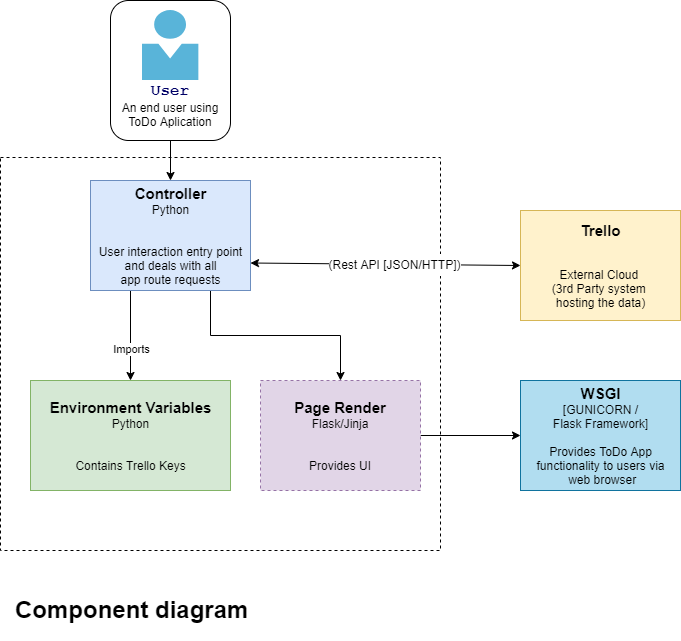

The diagram above was exported from draw.io. Its source (the exported page's mxGraphModel, read from the mxfile embedded in the PNG):
<mxGraphModel dx="942" dy="614" grid="1" gridSize="10" guides="1" tooltips="1" connect="1" arrows="1" fold="1" page="1" pageScale="1" pageWidth="1169" pageHeight="827" math="0" shadow="0">
  <root>
    <mxCell id="0" />
    <mxCell id="1" parent="0" />
    <mxCell id="j61ATMrA_P4RsWBt30EL-5" value="" style="rounded=0;whiteSpace=wrap;html=1;dashed=1;" parent="1" vertex="1">
      <mxGeometry x="100" y="167" width="440" height="393" as="geometry" />
    </mxCell>
    <mxCell id="oGpcLFp7hsdf_byBkaVy-25" value="&lt;h1&gt;Component diagram&lt;/h1&gt;&lt;p&gt;&lt;br&gt;&lt;/p&gt;" style="text;html=1;strokeColor=none;fillColor=none;spacing=5;spacingTop=-20;whiteSpace=wrap;overflow=hidden;rounded=0;" parent="1" vertex="1">
      <mxGeometry x="110" y="600" width="300" height="50" as="geometry" />
    </mxCell>
    <object label="" id="oGpcLFp7hsdf_byBkaVy-17">
      <mxCell style="endArrow=classic;startArrow=classic;html=1;entryX=0;entryY=0.5;entryDx=0;entryDy=0;exitX=1;exitY=0.75;exitDx=0;exitDy=0;" parent="1" source="dG2j1aDjv72PmFILOHl3-2" target="3A9H4L4jAiibohLi4r_s-8" edge="1">
        <mxGeometry width="50" height="50" relative="1" as="geometry">
          <mxPoint x="840" y="387" as="sourcePoint" />
          <mxPoint x="620" y="270" as="targetPoint" />
        </mxGeometry>
      </mxCell>
    </object>
    <mxCell id="oGpcLFp7hsdf_byBkaVy-18" value="&lt;p style=&quot;line-height: 0%&quot;&gt;&lt;span style=&quot;font-size: 12px&quot;&gt;(Rest API [JSON/HTTP])&lt;/span&gt;&lt;br&gt;&lt;/p&gt;" style="edgeLabel;html=1;align=center;verticalAlign=middle;resizable=0;points=[];imageHeight=24;autosize=0;" parent="oGpcLFp7hsdf_byBkaVy-17" vertex="1" connectable="0">
      <mxGeometry x="0.1889" y="-1" relative="1" as="geometry">
        <mxPoint x="-17" y="-1" as="offset" />
      </mxGeometry>
    </mxCell>
    <mxCell id="3A9H4L4jAiibohLi4r_s-5" style="edgeStyle=orthogonalEdgeStyle;rounded=0;orthogonalLoop=1;jettySize=auto;html=1;exitX=0.75;exitY=1;exitDx=0;exitDy=0;startArrow=none;startFill=0;" parent="1" source="dG2j1aDjv72PmFILOHl3-2" target="dG2j1aDjv72PmFILOHl3-4" edge="1">
      <mxGeometry relative="1" as="geometry" />
    </mxCell>
    <mxCell id="3A9H4L4jAiibohLi4r_s-6" style="edgeStyle=orthogonalEdgeStyle;rounded=0;orthogonalLoop=1;jettySize=auto;html=1;exitX=0.25;exitY=1;exitDx=0;exitDy=0;entryX=0.5;entryY=0;entryDx=0;entryDy=0;startArrow=none;startFill=0;endArrow=classic;endFill=1;" parent="1" source="dG2j1aDjv72PmFILOHl3-2" target="3A9H4L4jAiibohLi4r_s-2" edge="1">
      <mxGeometry relative="1" as="geometry" />
    </mxCell>
    <mxCell id="3A9H4L4jAiibohLi4r_s-7" value="Imports" style="edgeLabel;html=1;align=center;verticalAlign=middle;resizable=0;points=[];" parent="3A9H4L4jAiibohLi4r_s-6" vertex="1" connectable="0">
      <mxGeometry x="0.2833" relative="1" as="geometry">
        <mxPoint as="offset" />
      </mxGeometry>
    </mxCell>
    <mxCell id="dG2j1aDjv72PmFILOHl3-2" value="&lt;span style=&quot;font-size: 15px&quot;&gt;&lt;b&gt;Controller&lt;/b&gt;&lt;/span&gt;&lt;br&gt;Python&lt;br&gt;&lt;br&gt;&lt;br&gt;User interaction entry point&lt;br&gt;&amp;nbsp;and deals with all &lt;br&gt;app route requests" style="html=1;dashed=0;whitespace=wrap;fillColor=#dae8fc;strokeColor=#6c8ebf;" parent="1" vertex="1">
      <mxGeometry x="190" y="190" width="160" height="110" as="geometry" />
    </mxCell>
    <mxCell id="3A9H4L4jAiibohLi4r_s-4" style="edgeStyle=orthogonalEdgeStyle;rounded=0;orthogonalLoop=1;jettySize=auto;html=1;exitX=1;exitY=0.5;exitDx=0;exitDy=0;entryX=0;entryY=0.5;entryDx=0;entryDy=0;startArrow=none;startFill=0;" parent="1" source="dG2j1aDjv72PmFILOHl3-4" target="3A9H4L4jAiibohLi4r_s-3" edge="1">
      <mxGeometry relative="1" as="geometry" />
    </mxCell>
    <mxCell id="dG2j1aDjv72PmFILOHl3-4" value="&lt;b&gt;&lt;font style=&quot;font-size: 15px&quot;&gt;Page Render&lt;/font&gt;&lt;/b&gt;&lt;br&gt;Flask/Jinja&lt;br&gt;&lt;br&gt;&lt;br&gt;Provides UI&lt;br&gt;" style="rounded=0;whiteSpace=wrap;html=1;dashed=1;fillColor=#e1d5e7;strokeColor=#9673a6;" parent="1" vertex="1">
      <mxGeometry x="360" y="390" width="160" height="110" as="geometry" />
    </mxCell>
    <mxCell id="3A9H4L4jAiibohLi4r_s-2" value="&lt;font style=&quot;font-size: 15px&quot;&gt;&lt;b&gt;Environment Variables&lt;/b&gt;&lt;/font&gt;&lt;br&gt;Python&lt;br&gt;&lt;br&gt;&lt;br&gt;Contains Trello Keys" style="html=1;dashed=0;whitespace=wrap;fillColor=#d5e8d4;strokeColor=#82b366;" parent="1" vertex="1">
      <mxGeometry x="130" y="390" width="200" height="110" as="geometry" />
    </mxCell>
    <mxCell id="3A9H4L4jAiibohLi4r_s-3" value="&lt;font style=&quot;font-size: 15px&quot;&gt;&lt;b&gt;WSGI&lt;/b&gt;&lt;/font&gt;&lt;br&gt;[GUNICORN /&lt;br&gt;Flask Framework]&lt;br&gt;&lt;br&gt;Provides ToDo App&lt;br&gt;functionality to users via&lt;br&gt;&amp;nbsp;web browser" style="html=1;dashed=0;whitespace=wrap;fillColor=#b1ddf0;strokeColor=#10739e;" parent="1" vertex="1">
      <mxGeometry x="620" y="390" width="160" height="110" as="geometry" />
    </mxCell>
    <mxCell id="3A9H4L4jAiibohLi4r_s-8" value="&lt;font style=&quot;font-size: 15px&quot;&gt;&lt;b&gt;Trello&lt;/b&gt;&lt;/font&gt;&lt;br&gt;&lt;br&gt;&lt;br&gt;External Cloud &lt;br&gt;(3rd Party system &lt;br&gt;hosting the data)" style="html=1;dashed=0;whitespace=wrap;fillColor=#fff2cc;strokeColor=#d6b656;" parent="1" vertex="1">
      <mxGeometry x="620" y="220" width="160" height="110" as="geometry" />
    </mxCell>
    <mxCell id="2umGex02wA7zq_aHhLEw-3" style="edgeStyle=orthogonalEdgeStyle;rounded=0;orthogonalLoop=1;jettySize=auto;html=1;exitX=0.5;exitY=1;exitDx=0;exitDy=0;" edge="1" parent="1" source="2umGex02wA7zq_aHhLEw-1" target="dG2j1aDjv72PmFILOHl3-2">
      <mxGeometry relative="1" as="geometry" />
    </mxCell>
    <mxCell id="2umGex02wA7zq_aHhLEw-1" value="&lt;br&gt;&lt;br&gt;&lt;br&gt;&lt;br&gt;&lt;br&gt;&lt;font style=&quot;font-size: 16px&quot; face=&quot;Courier New&quot; color=&quot;#000066&quot;&gt;&lt;b&gt;User&lt;/b&gt;&lt;/font&gt;&lt;br&gt;An end user using&lt;br&gt;ToDo Aplication" style="rounded=1;whiteSpace=wrap;html=1;" vertex="1" parent="1">
      <mxGeometry x="210" y="10" width="120" height="140" as="geometry" />
    </mxCell>
    <mxCell id="2umGex02wA7zq_aHhLEw-2" value="" style="aspect=fixed;html=1;points=[];align=center;image;fontSize=12;image=img/lib/mscae/Person.svg;imageBackground=#FFFFFF;" vertex="1" parent="1">
      <mxGeometry x="241.60000000000002" y="20" width="56.8" height="70" as="geometry" />
    </mxCell>
  </root>
</mxGraphModel>